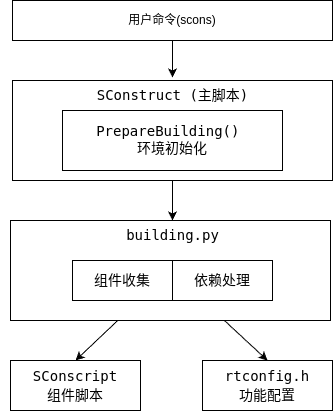

The diagram above was exported from draw.io. Its source (the exported page's mxGraphModel, read from the mxfile embedded in the PNG):
<mxGraphModel dx="1017" dy="800" grid="1" gridSize="10" guides="1" tooltips="1" connect="1" arrows="1" fold="1" page="1" pageScale="1" pageWidth="827" pageHeight="1169" math="0" shadow="0">
  <root>
    <mxCell id="0" />
    <mxCell id="1" parent="0" />
    <mxCell id="5" value="" style="rounded=0;whiteSpace=wrap;html=1;" vertex="1" parent="1">
      <mxGeometry x="160" y="200" width="320" height="100" as="geometry" />
    </mxCell>
    <mxCell id="2" value="用户命令(scons)" style="rounded=0;whiteSpace=wrap;html=1;" vertex="1" parent="1">
      <mxGeometry x="160" y="120" width="320" height="40" as="geometry" />
    </mxCell>
    <mxCell id="3" value="&lt;div style=&quot;color: rgb(0, 0, 0); background-color: rgb(255, 255, 255); font-family: &amp;quot;Droid Sans Mono&amp;quot;, &amp;quot;monospace&amp;quot;, monospace; font-size: 14px; line-height: 19px; white-space-collapse: preserve;&quot;&gt;&lt;br&gt;&lt;/div&gt;" style="text;html=1;align=center;verticalAlign=middle;resizable=0;points=[];autosize=1;strokeColor=none;fillColor=none;" vertex="1" parent="1">
      <mxGeometry x="148" y="370" width="20" height="30" as="geometry" />
    </mxCell>
    <mxCell id="4" value="&lt;div style=&quot;color: rgb(0, 0, 0); background-color: rgb(255, 255, 255); font-family: &amp;quot;Droid Sans Mono&amp;quot;, &amp;quot;monospace&amp;quot;, monospace; font-size: 14px; line-height: 19px; white-space-collapse: preserve;&quot;&gt;&lt;span style=&quot;color: #000000;&quot;&gt;SConstruct (主脚本)&lt;/span&gt;&lt;/div&gt;" style="text;html=1;align=center;verticalAlign=middle;resizable=0;points=[];autosize=1;strokeColor=none;fillColor=none;" vertex="1" parent="1">
      <mxGeometry x="230" y="200" width="180" height="30" as="geometry" />
    </mxCell>
    <mxCell id="6" value="&lt;span style=&quot;color: rgb(0, 0, 0); font-family: &amp;quot;Droid Sans Mono&amp;quot;, &amp;quot;monospace&amp;quot;, monospace; font-size: 14px; white-space: pre; background-color: rgb(255, 255, 255);&quot;&gt;PrepareBuilding() &lt;/span&gt;&lt;div&gt;&lt;span style=&quot;color: rgb(0, 0, 0); font-family: &amp;quot;Droid Sans Mono&amp;quot;, &amp;quot;monospace&amp;quot;, monospace; font-size: 14px; white-space: pre; background-color: rgb(255, 255, 255);&quot;&gt;&lt;div style=&quot;color: rgb(0, 0, 0); line-height: 19px;&quot;&gt;&lt;span style=&quot;color: #000000;&quot;&gt;环境初始化&lt;/span&gt;&lt;/div&gt;&lt;/span&gt;&lt;/div&gt;" style="rounded=0;whiteSpace=wrap;html=1;" vertex="1" parent="1">
      <mxGeometry x="210" y="230" width="220" height="60" as="geometry" />
    </mxCell>
    <mxCell id="17" style="edgeStyle=none;html=1;entryX=0.5;entryY=0;entryDx=0;entryDy=0;" edge="1" parent="1" source="7" target="12">
      <mxGeometry relative="1" as="geometry" />
    </mxCell>
    <mxCell id="18" style="edgeStyle=none;html=1;entryX=0.5;entryY=0;entryDx=0;entryDy=0;" edge="1" parent="1" source="7" target="13">
      <mxGeometry relative="1" as="geometry" />
    </mxCell>
    <mxCell id="7" value="" style="rounded=0;whiteSpace=wrap;html=1;" vertex="1" parent="1">
      <mxGeometry x="158" y="340" width="320" height="100" as="geometry" />
    </mxCell>
    <mxCell id="8" value="&lt;div style=&quot;color: rgb(0, 0, 0); background-color: rgb(255, 255, 255); font-family: &amp;quot;Droid Sans Mono&amp;quot;, &amp;quot;monospace&amp;quot;, monospace; font-size: 14px; line-height: 19px; white-space: pre;&quot;&gt;&lt;span style=&quot;color: #000000;&quot;&gt;组件收集&lt;/span&gt;&lt;/div&gt;" style="rounded=0;whiteSpace=wrap;html=1;" vertex="1" parent="1">
      <mxGeometry x="220" y="380" width="100" height="40" as="geometry" />
    </mxCell>
    <mxCell id="10" value="&lt;div style=&quot;color: rgb(0, 0, 0); background-color: rgb(255, 255, 255); font-family: &amp;quot;Droid Sans Mono&amp;quot;, &amp;quot;monospace&amp;quot;, monospace; font-size: 14px; line-height: 19px; white-space: pre;&quot;&gt;&lt;div style=&quot;color: rgb(0, 0, 0); line-height: 19px;&quot;&gt;&lt;span style=&quot;color: #000000;&quot;&gt;依赖处理&lt;/span&gt;&lt;/div&gt;&lt;/div&gt;" style="rounded=0;whiteSpace=wrap;html=1;" vertex="1" parent="1">
      <mxGeometry x="320" y="380" width="100" height="40" as="geometry" />
    </mxCell>
    <mxCell id="11" value="&lt;div style=&quot;color: rgb(0, 0, 0); background-color: rgb(255, 255, 255); font-family: &amp;quot;Droid Sans Mono&amp;quot;, &amp;quot;monospace&amp;quot;, monospace; font-size: 14px; line-height: 19px; white-space-collapse: preserve;&quot;&gt;&lt;div style=&quot;color: rgb(0, 0, 0); line-height: 19px;&quot;&gt;&lt;span style=&quot;color: #000000;&quot;&gt;building.py&lt;/span&gt;&lt;/div&gt;&lt;/div&gt;" style="text;html=1;align=center;verticalAlign=middle;resizable=0;points=[];autosize=1;strokeColor=none;fillColor=none;" vertex="1" parent="1">
      <mxGeometry x="260" y="340" width="120" height="30" as="geometry" />
    </mxCell>
    <mxCell id="12" value="&lt;div style=&quot;color: rgb(0, 0, 0); background-color: rgb(255, 255, 255); font-family: &amp;quot;Droid Sans Mono&amp;quot;, &amp;quot;monospace&amp;quot;, monospace; font-size: 14px; line-height: 19px; white-space: pre;&quot;&gt;&lt;span style=&quot;color: rgb(0, 0, 0);&quot;&gt;SConscript&lt;/span&gt;&lt;/div&gt;&lt;div style=&quot;color: rgb(0, 0, 0); background-color: rgb(255, 255, 255); font-family: &amp;quot;Droid Sans Mono&amp;quot;, &amp;quot;monospace&amp;quot;, monospace; font-size: 14px; line-height: 19px; white-space: pre;&quot;&gt;&lt;span style=&quot;color: rgb(0, 0, 0);&quot;&gt;组件脚本&lt;/span&gt;&lt;/div&gt;" style="rounded=0;whiteSpace=wrap;html=1;" vertex="1" parent="1">
      <mxGeometry x="158" y="480" width="130" height="50" as="geometry" />
    </mxCell>
    <mxCell id="13" value="&lt;div style=&quot;color: rgb(0, 0, 0); background-color: rgb(255, 255, 255); font-family: &amp;quot;Droid Sans Mono&amp;quot;, &amp;quot;monospace&amp;quot;, monospace; font-size: 14px; line-height: 19px; white-space: pre;&quot;&gt;&lt;span style=&quot;color: rgb(0, 0, 0);&quot;&gt;rtconfig.h&lt;/span&gt;&lt;/div&gt;&lt;div style=&quot;color: rgb(0, 0, 0); background-color: rgb(255, 255, 255); font-family: &amp;quot;Droid Sans Mono&amp;quot;, &amp;quot;monospace&amp;quot;, monospace; font-size: 14px; line-height: 19px; white-space: pre;&quot;&gt;&lt;div style=&quot;color: rgb(0, 0, 0); line-height: 19px;&quot;&gt;&lt;span style=&quot;color: #000000;&quot;&gt;功能配置&lt;/span&gt;&lt;/div&gt;&lt;/div&gt;" style="rounded=0;whiteSpace=wrap;html=1;" vertex="1" parent="1">
      <mxGeometry x="350" y="480" width="130" height="50" as="geometry" />
    </mxCell>
    <mxCell id="14" style="edgeStyle=none;html=1;entryX=0.5;entryY=-0.1;entryDx=0;entryDy=0;entryPerimeter=0;" edge="1" parent="1" source="2" target="4">
      <mxGeometry relative="1" as="geometry" />
    </mxCell>
    <mxCell id="16" style="edgeStyle=none;html=1;entryX=0.5;entryY=0;entryDx=0;entryDy=0;entryPerimeter=0;" edge="1" parent="1" source="5" target="11">
      <mxGeometry relative="1" as="geometry" />
    </mxCell>
  </root>
</mxGraphModel>